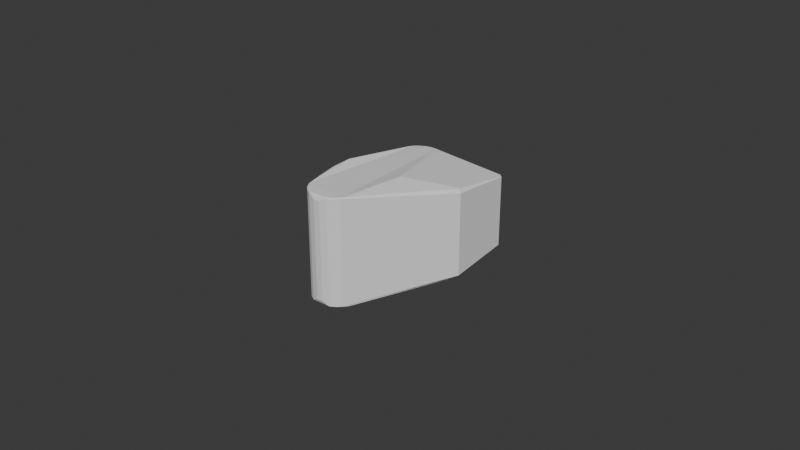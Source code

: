 # Source: middle_phalanx_collision.blend  (saved by Blender 4.3.34; exported with 4.5.12 LTS)
import bpy
from mathutils import Matrix  # noqa: F401  (used for matrix-valued properties, if any)

bpy.ops.wm.read_factory_settings(use_empty=True)
scene = bpy.context.scene
scene.name = 'Scene'

# ---- collections
col_collection = bpy.data.collections.new('Collection'); scene.collection.children.link(col_collection)

# ---- world
world_world = bpy.data.worlds.new('World'); scene.world = world_world
world_world.use_nodes = True; world_world.node_tree.nodes.clear()
_N = world_world.node_tree.nodes; _L = world_world.node_tree.links
n0 = _N.new('ShaderNodeOutputWorld'); n0.name = 'World Output'; n0.location = (300, 300)
n1 = _N.new('ShaderNodeBackground'); n1.name = 'Background'; n1.location = (10, 300)
n1.inputs[0].default_value = (0.05088, 0.05088, 0.05088, 1.0)
_L.new(n1.outputs[0], n0.inputs[0])
n0.is_active_output = True
world_world.color = (0.05088, 0.05088, 0.05088)
world_world.sun_shadow_jitter_overblur = 0.0

# ---- meshes
me_middle_phalanx = bpy.data.meshes.new('middle_phalanx')
me_middle_phalanx.from_pydata([(-0.02278, 0.0355, -0.01891), (-0.0207, 0.03566, -0.01891), (-0.01533, 0.03288, -0.01911), (-0.01687, 0.0342, -0.01911), (-0.01871, 0.03508, -0.01911), (-0.02071, 0.03546, -0.01911), (-0.02274, 0.0353, -0.01911), (-0.02466, 0.03462, -0.01911), (-0.02634, 0.03347, -0.01911), (-0.02767, 0.03193, -0.01911), (-0.02783, 0.03167, -0.01911), (-0.02855, 0.03009, -0.01911), (-0.03043, 0.03659, -0.01621), (-0.02955, 0.03747, -0.01621), (-0.02577, 0.03394, 0.009584), (-0.026, 0.03376, 0.009585), (-0.02679, 0.03304, 0.009584), (-0.02699, 0.03282, 0.009584), (-0.02021, 0.03561, 0.009385), (-0.02221, 0.0356, 0.009385), (-0.02808, 0.03121, 0.009585), (-0.02874, 0.02937, 0.009585), (-0.02484, 0.03453, 0.009585), (-0.02407, 0.0349, 0.009585), (-0.02218, 0.0354, 0.009585), (-0.02023, 0.03542, 0.009585), (-0.01833, 0.03495, 0.009585), (-0.01661, 0.03403, 0.009585), (-0.03043, 0.03659, 0.006785), (-0.02955, 0.03747, 0.006785), (0.002284, 0.03747, -0.01621), (0.003167, 0.03659, -0.01621), (-0.03063, 0.03667, -0.01601), (0.003367, 0.03667, -0.01601), (0.002367, 0.03767, -0.01601), (-0.02963, 0.03767, -0.01601), (-0.03113, 0.00203, 0.01229), (-0.03113, 0.007644, 0.01229), (-0.03113, 0.008268, 0.01166), (-0.03113, 0.008268, -0.02109), (-0.03113, 0.007644, -0.02171), (-0.03113, 0.00203, -0.02171), (-0.03083, 0.007768, 0.01259), (-0.03083, 0.00203, 0.01259), (-0.01281, -0.00581, 0.01259), (-0.01415, -0.01169, 0.01259), (-0.01405, -0.01146, 0.01259), (-0.014, -0.01129, 0.01259), (-0.01519, -0.01332, 0.01259), (-0.01811, -0.01551, 0.01259), (-0.0166, -0.01465, 0.01259), (-0.01827, -0.01556, 0.01259), (-0.01845, -0.01557, 0.01259), (-0.02416, -0.01551, 0.01259), (-0.02567, -0.01465, 0.01259), (-0.02708, -0.01332, 0.01259), (-0.02399, -0.01556, 0.01259), (-0.02382, -0.01557, 0.01259), (-0.02821, -0.01146, 0.01259), (-0.02811, -0.01169, 0.01259), (-0.02826, -0.01129, 0.01259), (-0.02945, -0.00581, 0.01259), (-0.03075, 0.001169, 0.01259), (-0.01151, 0.001169, 0.01259), (-0.01143, 0.00203, 0.01259), (-0.01143, 0.007768, 0.01259), (-0.029, -0.009897, 0.01109), (-0.02214, -0.01637, 0.01119), (-0.02409, -0.01587, 0.01119), (-0.02013, -0.01637, 0.01119), (-0.01818, -0.01587, 0.01119), (-0.01799, -0.01579, 0.01229), (-0.02838, -0.01181, 0.01229), (-0.02849, -0.01157, 0.01229), (-0.01642, -0.01489, 0.01229), (-0.01496, -0.01351, 0.01229), (-0.01388, -0.01181, 0.01229), (-0.02731, -0.01351, 0.01229), (-0.02585, -0.01489, 0.01229), (-0.02428, -0.01579, 0.01229), (-0.02379, -0.01587, 0.01229), (-0.02404, -0.01586, 0.01229), (-0.02856, -0.01134, 0.01229), (-0.02975, -0.005865, 0.01229), (-0.03105, 0.001114, 0.01229), (-0.01847, -0.01587, 0.01229), (-0.01823, -0.01586, 0.01229), (-0.01143, 0.007768, -0.02201), (-0.01143, 0.00203, -0.02201), (-0.02945, -0.00581, -0.02201), (-0.02826, -0.01129, -0.02201), (-0.02811, -0.01169, -0.02201), (-0.02821, -0.01146, -0.02201), (-0.02708, -0.01332, -0.02201), (-0.02416, -0.01551, -0.02201), (-0.02567, -0.01465, -0.02201), (-0.02399, -0.01556, -0.02201), (-0.02382, -0.01557, -0.02201), (-0.01811, -0.01551, -0.02201), (-0.0166, -0.01465, -0.02201), (-0.01827, -0.01556, -0.02201), (-0.01845, -0.01557, -0.02201), (-0.01519, -0.01332, -0.02201), (-0.01415, -0.01169, -0.02201), (-0.01405, -0.01146, -0.02201), (-0.014, -0.01129, -0.02201), (-0.01281, -0.00581, -0.02201), (-0.01151, 0.001169, -0.02201), (-0.03075, 0.001169, -0.02201), (-0.03083, 0.00203, -0.02201), (-0.03083, 0.007768, -0.02201), (-0.029, -0.009897, -0.02051), (-0.02214, -0.01637, -0.02061), (-0.02409, -0.01587, -0.02061), (-0.02013, -0.01637, -0.02061), (-0.01818, -0.01587, -0.02061), (-0.02849, -0.01157, -0.02171), (-0.02838, -0.01181, -0.02171), (-0.01799, -0.01579, -0.02171), (-0.01642, -0.01489, -0.02171), (-0.01388, -0.01181, -0.02171), (-0.01496, -0.01351, -0.02171), (-0.02731, -0.01351, -0.02171), (-0.02585, -0.01489, -0.02171), (-0.02428, -0.01579, -0.02171), (-0.01847, -0.01587, -0.02171), (-0.01823, -0.01586, -0.02171), (-0.02379, -0.01587, -0.02171), (-0.02404, -0.01586, -0.02171), (-0.02856, -0.01134, -0.02171), (-0.02975, -0.005865, -0.02171), (-0.03105, 0.001114, -0.02171), (0.003367, 0.01667, 0.008585), (0.003367, 0.01667, -0.01801), (0.002367, 0.01708, 0.009585), (0.003367, 0.01772, 0.008585), (0.002367, 0.01772, 0.009585), (-0.0006076, 0.02101, 0.009585), (-0.0006076, 0.02101, -0.01901), (0.002367, 0.01708, -0.01901), (0.003367, 0.01772, -0.01801), (0.002367, 0.01772, -0.01901), (0.003367, 0.03667, 0.006585), (0.002367, 0.03767, 0.006585), (0.002284, 0.03747, 0.006785), (0.003167, 0.03659, 0.006785), (-0.03063, 0.03667, 0.006585), (-0.02963, 0.03767, 0.006585)], [], [(5, 6, 1), (1, 6, 0), (24, 25, 19), (19, 25, 18), (34, 33, 30), (33, 31, 30), (32, 35, 12), (35, 13, 12), (53, 79, 81), (53, 81, 56), (72, 77, 59), (59, 77, 55), (77, 78, 55), (55, 78, 54), (82, 73, 60), (60, 73, 58), (61, 62, 83), (62, 84, 83), (85, 86, 52), (52, 86, 51), (49, 71, 74), (49, 74, 50), (75, 76, 48), (48, 76, 45), (98, 118, 126), (98, 126, 100), (121, 119, 102), (102, 119, 99), (127, 128, 97), (97, 128, 96), (94, 124, 123), (94, 123, 95), (117, 116, 91), (91, 116, 92), (131, 41, 108), (41, 109, 108), (110, 109, 40), (109, 41, 40), (132, 135, 134), (135, 136, 134), (32, 146, 147, 35), (42, 43, 62), (42, 62, 61), (42, 61, 60), (42, 60, 58), (42, 58, 59), (42, 59, 55), (42, 55, 54), (42, 54, 53), (42, 53, 56), (42, 56, 57), (42, 57, 52), (42, 52, 51), (42, 51, 49), (42, 49, 50), (42, 50, 48), (42, 48, 45), (42, 45, 46), (42, 46, 47), (42, 47, 44), (42, 44, 63), (42, 63, 64), (42, 64, 65), (64, 134, 136), (64, 136, 65), (136, 137, 65), (137, 27, 65), (27, 26, 65), (26, 25, 65), (5, 87, 110, 6), (140, 133, 139, 141), (24, 23, 42), (23, 22, 42), (22, 14, 42), (14, 15, 42), (15, 16, 42), (16, 17, 42), (17, 20, 42), (20, 21, 42), (21, 28, 42), (143, 18, 25, 144), (63, 134, 64), (66, 83, 130, 111), (145, 137, 136), (145, 144, 137), (144, 27, 137), (144, 26, 27), (144, 25, 26), (73, 66, 111, 116), (38, 39, 40), (85, 52, 57, 80), (38, 36, 37), (146, 38, 37), (53, 54, 78, 79), (19, 147, 24), (147, 29, 24), (29, 23, 24), (29, 22, 23), (29, 14, 22), (29, 15, 14), (41, 36, 38, 40), (28, 17, 16), (28, 20, 17), (28, 21, 20), (144, 145, 142, 143), (143, 142, 33, 34), (8, 9, 12, 13), (44, 134, 63), (44, 47, 134), (47, 46, 134), (46, 45, 134), (38, 146, 32, 39), (132, 133, 140), (133, 132, 76, 120), (132, 142, 135), (147, 143, 34, 35), (25, 24, 42, 65), (84, 36, 41, 131), (147, 18, 143), (147, 19, 18), (83, 84, 131, 130), (146, 37, 42, 28), (40, 39, 32), (43, 42, 37, 36), (142, 145, 136, 135), (110, 40, 32, 12), (1, 35, 34), (120, 76, 75, 121), (147, 146, 28, 29), (66, 82, 83), (90, 129, 130, 89), (1, 0, 35), (0, 6, 35), (6, 13, 35), (141, 31, 33, 140), (9, 10, 12), (10, 11, 12), (11, 110, 12), (87, 88, 107), (87, 107, 106), (87, 106, 105), (87, 105, 104), (87, 104, 103), (87, 103, 102), (87, 102, 99), (87, 99, 98), (87, 98, 100), (87, 100, 101), (87, 101, 97), (87, 97, 96), (87, 96, 94), (87, 94, 95), (87, 95, 93), (87, 93, 91), (87, 91, 92), (87, 92, 90), (87, 90, 89), (87, 89, 108), (87, 108, 109), (87, 109, 110), (11, 10, 110), (10, 9, 110), (9, 8, 110), (8, 7, 110), (7, 6, 110), (5, 1, 34, 30), (121, 75, 74, 119), (122, 117, 91, 93), (76, 132, 134, 45), (103, 139, 133, 120), (141, 138, 31), (138, 30, 31), (3, 4, 30), (4, 5, 30), (138, 3, 30), (139, 88, 87), (139, 87, 141), (87, 138, 141), (4, 87, 5), (59, 58, 73, 72), (29, 28, 16, 15), (129, 111, 130), (73, 82, 66), (7, 13, 6), (7, 8, 13), (4, 3, 87), (3, 2, 87), (2, 138, 87), (119, 74, 71, 118), (33, 142, 132, 140), (72, 73, 116, 117), (104, 139, 103), (104, 105, 139), (105, 106, 139), (106, 107, 139), (107, 88, 139), (2, 3, 138), (128, 124, 94, 96), (116, 111, 129), (77, 72, 117, 122), (60, 61, 83, 82), (116, 129, 90, 92), (101, 100, 126, 125), (86, 70, 71), (70, 115, 118), (70, 118, 71), (115, 70, 69, 114), (85, 69, 86), (69, 70, 86), (115, 126, 118), (78, 77, 122, 123), (123, 122, 93, 95), (114, 69, 67, 112), (101, 125, 127, 97), (80, 67, 69), (80, 69, 85), (79, 78, 123, 124), (114, 126, 115), (114, 125, 126), (56, 81, 80, 57), (102, 103, 120, 121), (112, 67, 68, 113), (98, 99, 119, 118), (86, 71, 49, 51), (81, 67, 80), (81, 68, 67), (130, 131, 108, 89), (112, 127, 125), (112, 125, 114), (84, 62, 43, 36), (124, 113, 68), (124, 68, 79), (68, 81, 79), (113, 128, 112), (128, 127, 112), (74, 75, 48, 50), (128, 113, 124)])
me_middle_phalanx.update()

# ---- objects
ob_middle_phalanx = bpy.data.objects.new('middle_phalanx', me_middle_phalanx)

# ---- transforms, parenting, visibility, modifiers, constraints
ob_middle_phalanx.location = (0.0, 0.0, 0.0)
_m = ob_middle_phalanx.modifiers.new('Decimate', 'DECIMATE')
_m.decimate_type = 'DISSOLVE'
_m.ratio = 0.8503
_m.iterations = 100
_m.angle_limit = 0.1431

# ---- collection membership
col_collection.objects.link(ob_middle_phalanx)

# ---- scene / render settings (as saved in the file)
scene.frame_start = 1; scene.frame_end = 250; scene.frame_set(1)
scene.render.engine = 'BLENDER_EEVEE_NEXT'
bpy.context.view_layer.update()

# ---- added for rendering (the .blend has no active camera and no usable light): camera, sun
cam_auto = bpy.data.cameras.new('AutoCamera')
cam_auto.lens = 50.0
cam_auto.sensor_width = 36.0
cam_auto.clip_end = 1000.0
ob_auto_camera = bpy.data.objects.new('AutoCamera', cam_auto)
scene.collection.objects.link(ob_auto_camera)
ob_auto_camera.location = (0.171162, -0.211404, 0.143321)
ob_auto_camera.rotation_euler = (1.09748, -7.21219e-08, 0.694738)
scene.camera = ob_auto_camera
light_auto_sun = bpy.data.lights.new('AutoSun', 'SUN')
light_auto_sun.energy = 3.0
light_auto_sun.angle = 0.0523599
ob_auto_sun = bpy.data.objects.new('AutoSun', light_auto_sun)
scene.collection.objects.link(ob_auto_sun)
ob_auto_sun.rotation_euler = (0.872665, 0.174533, 0.523599)
bpy.context.view_layer.update()

